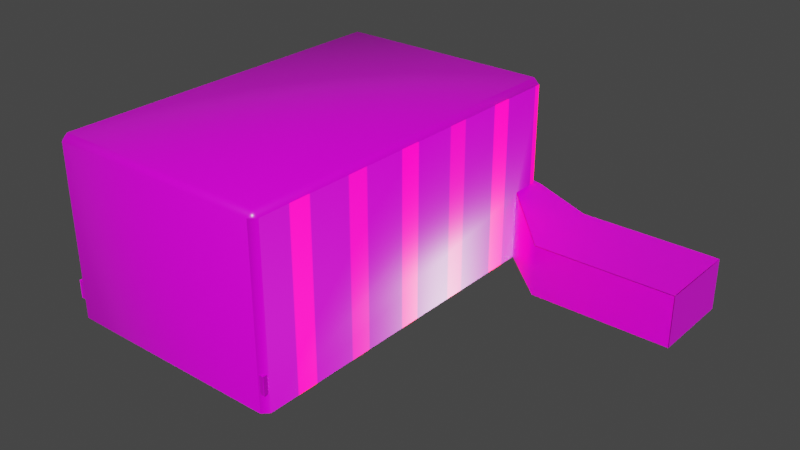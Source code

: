 # Source: Cinema.blend  (saved by Blender 3.4.6; exported with 4.5.12 LTS)
import bpy
from mathutils import Matrix  # noqa: F401  (used for matrix-valued properties, if any)

bpy.ops.wm.read_factory_settings(use_empty=True)
scene = bpy.context.scene
scene.name = 'Scene'

# ---- collections
col_collection = bpy.data.collections.new('Collection'); scene.collection.children.link(col_collection)

# ---- images (referenced by path relative to the original .blend; pixels are not part of the script)
import os
ASSET_DIR = os.environ.get("B2B_ASSET_DIR", "")  # directory of the original .blend (textures are referenced by path, not embedded)
HERE = os.path.dirname(os.path.abspath(__file__))  # packed textures are extracted next to this script under _unpacked/

def load_image(name, relpath, width, height, colorspace="sRGB"):
    """Load a texture the original file referenced (path relative to the .blend, or extracted next to this script)."""
    p = next((c for c in (os.path.join(HERE, relpath), os.path.join(ASSET_DIR, relpath)) if relpath and os.path.exists(c)), "")
    if p:
        img = bpy.data.images.load(p, check_existing=True)
        img.name = name
    else:  # same state as the original file: an image datablock whose file is absent (Cycles renders it pink)
        img = bpy.data.images.new(name, width, height)
        img.source = "FILE"
        img.filepath = "//" + (relpath or name)
    img.colorspace_settings.name = colorspace
    return img
img_plaster001_4k_roughness_png = load_image('Plaster001_4K_Roughness.png', 'textures/Plaster001_4K_Roughness.png', 1024, 1024, 'Non-Color')
img_plaster001_4k_displacement_png = load_image('Plaster001_4K_Displacement.png', 'textures/Plaster001_4K_Displacement.png', 1024, 1024, 'Non-Color')
img_plaster001_4k_color_png = load_image('Plaster001_4K_Color.png', 'textures/Plaster001_4K_Color.png', 1024, 1024, 'sRGB')
img_plaster001_4k_color_normals_png = load_image('Plaster001_4K_Color_normals.png', 'textures/Plaster001_4K_Color_normals.png', 1024, 1024, 'Non-Color')
img_metal046a_4k_color_png = load_image('Metal046A_4K_Color.png', 'textures/Metal046A_4K_Color.png', 1024, 1024, 'sRGB')
img_metal046a_4k_metalness_png = load_image('Metal046A_4K_Metalness.png', 'textures/Metal046A_4K_Metalness.png', 1024, 1024, 'Non-Color')
img_metal046a_4k_displacement_png = load_image('Metal046A_4K_Displacement.png', 'textures/Metal046A_4K_Displacement.png', 1024, 1024, 'Non-Color')
img_metal046a_4k_roughness_png = load_image('Metal046A_4K_Roughness.png', 'textures/Metal046A_4K_Roughness.png', 1024, 1024, 'Non-Color')
img_leather011_4k_color_png = load_image('Leather011_4K_Color.png', 'textures/Leather011_4K_Color.png', 1024, 1024, 'sRGB')
img_leather011_4k_roughness_png = load_image('Leather011_4K_Roughness.png', 'textures/Leather011_4K_Roughness.png', 1024, 1024, 'Non-Color')
img_leather011_4k_displacement_png = load_image('Leather011_4K_Displacement.png', 'textures/Leather011_4K_Displacement.png', 1024, 1024, 'Non-Color')
img_plastic006_4k_color_png = load_image('Plastic006_4K_Color.png', 'textures/Plastic006_4K_Color.png', 1024, 1024, 'sRGB')
img_plastic006_4k_roughness_png = load_image('Plastic006_4K_Roughness.png', 'textures/Plastic006_4K_Roughness.png', 1024, 1024, 'Non-Color')
img_plastic006_4k_displacement_png = load_image('Plastic006_4K_Displacement.png', 'textures/Plastic006_4K_Displacement.png', 1024, 1024, 'Non-Color')

# ---- materials (node trees are filled in below, after node groups)
mat_ambientcg_plaster001_4k_png = bpy.data.materials.new('ambientCG/Plaster001/4K-PNG')
mat_ambientcg_plaster001_4k_png.displacement_method = 'BOTH'
mat_ambientcg_plaster001_4k_png.use_transparent_shadow = False
mat_ambientcg_plaster001_4k_png.roughness = 1.0
mat_ambientcg_metal046a_4k_png = bpy.data.materials.new('ambientCG/Metal046A/4K-PNG')
mat_ambientcg_metal046a_4k_png.displacement_method = 'BOTH'
mat_ambientcg_metal046a_4k_png.use_transparent_shadow = False
mat_ambientcg_metal046a_4k_png.roughness = 1.0
mat_ambientcg_plaster001_4k_png_001 = bpy.data.materials.new('ambientCG/Plaster001/4K-PNG.001')
mat_ambientcg_plaster001_4k_png_001.displacement_method = 'BOTH'
mat_ambientcg_plaster001_4k_png_001.use_transparent_shadow = False
mat_ambientcg_plaster001_4k_png_001.roughness = 1.0
mat_ambientcg_leather011_4k_png = bpy.data.materials.new('ambientCG/Leather011/4K-PNG')
mat_ambientcg_leather011_4k_png.displacement_method = 'BOTH'
mat_ambientcg_leather011_4k_png.use_transparent_shadow = False
mat_ambientcg_leather011_4k_png.roughness = 1.0
mat_ambientcg_plastic006_4k_png = bpy.data.materials.new('ambientCG/Plastic006/4K-PNG')
mat_ambientcg_plastic006_4k_png.displacement_method = 'BOTH'
mat_ambientcg_plastic006_4k_png.use_transparent_shadow = False
mat_ambientcg_plastic006_4k_png.roughness = 1.0

# ---- node groups
ng_auto_smooth = bpy.data.node_groups.new('Auto Smooth', 'GeometryNodeTree')
_s = ng_auto_smooth.interface.new_socket(name='Geometry', in_out='OUTPUT', socket_type='NodeSocketGeometry')
_s = ng_auto_smooth.interface.new_socket(name='Geometry', in_out='INPUT', socket_type='NodeSocketGeometry')
_s = ng_auto_smooth.interface.new_socket(name='Angle', in_out='INPUT', socket_type='NodeSocketFloat')
_s.subtype = 'ANGLE'
_s.min_value = 0.0
_s.max_value = 3.142
ng_auto_smooth.is_modifier = True
_N = ng_auto_smooth.nodes; _L = ng_auto_smooth.links
n0 = _N.new('NodeGroupOutput'); n0.name = 'Group Output'; n0.location = (480, -100)
n1 = _N.new('NodeGroupInput'); n1.name = 'Group Input'; n1.location = (-420, -300)
n2 = _N.new('NodeGroupInput'); n2.name = 'Group Input.001'; n2.location = (-60, -100)
n3 = _N.new('GeometryNodeSetShadeSmooth'); n3.name = 'Set Shade Smooth'; n3.location = (120, -100)
n3.domain = 'EDGE'
n4 = _N.new('GeometryNodeSetShadeSmooth'); n4.name = 'Set Shade Smooth.001'; n4.location = (300, -100)
n5 = _N.new('GeometryNodeInputMeshEdgeAngle'); n5.name = 'Edge Angle'; n5.location = (-420, -220)
n6 = _N.new('GeometryNodeInputEdgeSmooth'); n6.name = 'Is Edge Smooth'; n6.location = (-60, -160)
n7 = _N.new('GeometryNodeInputShadeSmooth'); n7.name = 'Is Face Smooth'; n7.location = (-240, -340)
n8 = _N.new('FunctionNodeBooleanMath'); n8.name = 'Boolean Math'; n8.location = (-60, -220)
n9 = _N.new('FunctionNodeCompare'); n9.name = 'Compare'; n9.location = (-240, -180)
n9.operation = 'LESS_EQUAL'
_L.new(n5.outputs[0], n9.inputs[0])
_L.new(n4.outputs[0], n0.inputs[0])
_L.new(n1.outputs[1], n9.inputs[1])
_L.new(n9.outputs[0], n8.inputs[0])
_L.new(n7.outputs[0], n8.inputs[1])
_L.new(n2.outputs[0], n3.inputs[0])
_L.new(n6.outputs[0], n3.inputs[1])
_L.new(n3.outputs[0], n4.inputs[0])
_L.new(n8.outputs[0], n3.inputs[2])
n0.is_active_output = True

# ---- material node trees
mat_ambientcg_plaster001_4k_png.use_nodes = True; mat_ambientcg_plaster001_4k_png.node_tree.nodes.clear()
_N = mat_ambientcg_plaster001_4k_png.node_tree.nodes; _L = mat_ambientcg_plaster001_4k_png.node_tree.links
n0 = _N.new('NodeFrame'); n0.name = 'Frame'; n0.location = (-1190, 30)
n0.label = 'Texture Coordinates'
n0.width = 440
n1 = _N.new('ShaderNodeTexCoord'); n1.name = 'Texture Coordinate'; n1.location = (30, -30)
n2 = _N.new('ShaderNodeMapping'); n2.name = 'Mapping'; n2.location = (270, -30)
n3 = _N.new('ShaderNodeTexImage'); n3.name = 'Image Texture.001'; n3.location = (-680, -271)
n3.image = img_plaster001_4k_roughness_png
n4 = _N.new('ShaderNodeTexImage'); n4.name = 'Image Texture.002'; n4.location = (-680, -542)
n4.image = img_plaster001_4k_displacement_png
n5 = _N.new('ShaderNodeTexImage'); n5.name = 'Image Texture'; n5.location = (-656, 55)
n5.image = img_plaster001_4k_color_png
n6 = _N.new('ShaderNodeTexImage'); n6.name = 'Image Texture.003'; n6.location = (70, -356)
n6.image = img_plaster001_4k_color_normals_png
n7 = _N.new('ShaderNodeNormalMap'); n7.name = 'Normal Map'; n7.location = (92, -115)
n8 = _N.new('ShaderNodeOutputMaterial'); n8.name = 'Material Output'; n8.location = (236, 29)
n9 = _N.new('ShaderNodeTexCoord'); n9.name = 'Texture Coordinate.001'; n9.location = (-631, 542)
n10 = _N.new('ShaderNodeTexBrick'); n10.name = 'Brick Texture'; n10.location = (-382, 541)
n10.offset_frequency = 1
n10.squash_frequency = 1
n10.squash = 30.0
n10.inputs[1].default_value = (1.0, 0.004636, 0.0, 1.0)
n10.inputs[4].default_value = 0.7
n10.inputs[5].default_value = 0.09
n11 = _N.new('ShaderNodeDisplacement'); n11.name = 'Displacement'; n11.location = (-47, -612)
n11.inputs[2].default_value = 0.2
n12 = _N.new('ShaderNodeSeparateColor'); n12.name = 'Separate Color'; n12.location = (-113, 521)
n13 = _N.new('ShaderNodeValToRGB'); n13.name = 'ColorRamp'; n13.location = (181, 563)
while len(n13.color_ramp.elements) > 1: n13.color_ramp.elements.remove(n13.color_ramp.elements[-1])
n13.color_ramp.elements[0].position = 0.0; n13.color_ramp.elements[0].color = (0.0, 0.0, 0.0, 1.0)
_e = n13.color_ramp.elements.new(1.0); _e.color = (1.0, 0.0, 0.0, 1.0)
n14 = _N.new('ShaderNodeBsdfPrincipled'); n14.name = 'Principled BSDF'; n14.location = (-337, 1)
n14.distribution = 'GGX'
n14.subsurface_method = 'RANDOM_WALK_SKIN'
n14.inputs[3].default_value = 1.45
n14.inputs[28].default_value = 10.0
n1.parent = n0
n2.parent = n0
_L.new(n1.outputs[2], n2.inputs[0])
_L.new(n2.outputs[0], n5.inputs[0])
_L.new(n2.outputs[0], n3.inputs[0])
_L.new(n2.outputs[0], n4.inputs[0])
_L.new(n5.outputs[0], n14.inputs[0])
_L.new(n3.outputs[0], n14.inputs[2])
_L.new(n4.outputs[0], n11.inputs[0])
_L.new(n11.outputs[0], n8.inputs[2])
_L.new(n6.outputs[0], n7.inputs[1])
_L.new(n7.outputs[0], n14.inputs[5])
_L.new(n9.outputs[2], n10.inputs[0])
_L.new(n10.outputs[0], n12.inputs[0])
_L.new(n12.outputs[0], n13.inputs[0])
_L.new(n13.outputs[0], n14.inputs[27])
_L.new(n14.outputs[0], n8.inputs[0])
n8.is_active_output = True
mat_ambientcg_metal046a_4k_png.use_nodes = True; mat_ambientcg_metal046a_4k_png.node_tree.nodes.clear()
_N = mat_ambientcg_metal046a_4k_png.node_tree.nodes; _L = mat_ambientcg_metal046a_4k_png.node_tree.links
n0 = _N.new('NodeFrame'); n0.name = 'Frame'; n0.location = (-990, 12)
n0.label = 'Texture Coordinates'
n0.width = 440
n1 = _N.new('ShaderNodeOutputMaterial'); n1.name = 'Material Output'; n1.location = (202, -20)
n2 = _N.new('ShaderNodeTexCoord'); n2.name = 'Texture Coordinate'; n2.location = (30, -30)
n3 = _N.new('ShaderNodeMapping'); n3.name = 'Mapping'; n3.location = (270, -30)
n4 = _N.new('ShaderNodeTexImage'); n4.name = 'Image Texture'; n4.location = (-478, -20)
n4.image = img_metal046a_4k_color_png
n5 = _N.new('ShaderNodeTexImage'); n5.name = 'Image Texture.002'; n5.location = (-478, -291)
n5.image = img_metal046a_4k_metalness_png
n6 = _N.new('ShaderNodeTexImage'); n6.name = 'Image Texture.003'; n6.location = (-478, -833)
n6.image = img_metal046a_4k_displacement_png
n7 = _N.new('ShaderNodeDisplacement'); n7.name = 'Displacement'; n7.location = (114, -599)
n7.inputs[2].default_value = 0.2
n8 = _N.new('ShaderNodeBsdfPrincipled'); n8.name = 'Principled BSDF'; n8.location = (-138, -20)
n8.distribution = 'GGX'
n8.subsurface_method = 'RANDOM_WALK_SKIN'
n8.inputs[3].default_value = 1.45
n8.inputs[27].default_value = (0.0, 0.0, 0.0, 1.0)
n8.inputs[28].default_value = 1.0
n9 = _N.new('ShaderNodeTexImage'); n9.name = 'Image Texture.001'; n9.location = (-478, -562)
n9.image = img_metal046a_4k_roughness_png
n2.parent = n0
n3.parent = n0
_L.new(n8.outputs[0], n1.inputs[0])
_L.new(n2.outputs[2], n3.inputs[0])
_L.new(n3.outputs[0], n4.inputs[0])
_L.new(n3.outputs[0], n9.inputs[0])
_L.new(n3.outputs[0], n5.inputs[0])
_L.new(n3.outputs[0], n6.inputs[0])
_L.new(n4.outputs[0], n8.inputs[0])
_L.new(n5.outputs[0], n8.inputs[1])
_L.new(n6.outputs[0], n7.inputs[0])
_L.new(n7.outputs[0], n1.inputs[2])
_L.new(n9.outputs[0], n8.inputs[2])
n1.is_active_output = True
mat_ambientcg_plaster001_4k_png_001.use_nodes = True; mat_ambientcg_plaster001_4k_png_001.node_tree.nodes.clear()
_N = mat_ambientcg_plaster001_4k_png_001.node_tree.nodes; _L = mat_ambientcg_plaster001_4k_png_001.node_tree.links
n0 = _N.new('ShaderNodeBsdfPrincipled'); n0.name = 'Principled BSDF'; n0.location = (-340, 0)
n0.distribution = 'GGX'
n0.subsurface_method = 'RANDOM_WALK_SKIN'
n0.inputs[3].default_value = 1.45
n0.inputs[27].default_value = (0.0, 0.0, 0.0, 1.0)
n0.inputs[28].default_value = 1.0
n1 = _N.new('ShaderNodeOutputMaterial'); n1.name = 'Material Output'; n1.location = (0, 0)
n2 = _N.new('ShaderNodeTexCoord'); n2.name = 'Texture Coordinate'; n2.location = (30, -30)
n3 = _N.new('ShaderNodeMapping'); n3.name = 'Mapping'; n3.location = (270, -30)
n4 = _N.new('NodeFrame'); n4.name = 'Frame'; n4.location = (-1190, 30)
n4.label = 'Texture Coordinates'
n4.width = 440
n5 = _N.new('ShaderNodeTexImage'); n5.name = 'Image Texture'; n5.location = (-680, 0)
n5.image = img_plaster001_4k_color_png
n6 = _N.new('ShaderNodeTexImage'); n6.name = 'Image Texture.001'; n6.location = (-680, -271)
n6.image = img_plaster001_4k_roughness_png
n7 = _N.new('ShaderNodeTexImage'); n7.name = 'Image Texture.002'; n7.location = (-680, -542)
n7.image = img_plaster001_4k_displacement_png
n8 = _N.new('ShaderNodeDisplacement'); n8.name = 'Displacement'; n8.location = (-340, -591)
n8.inputs[2].default_value = 0.2
n2.parent = n4
n3.parent = n4
_L.new(n0.outputs[0], n1.inputs[0])
_L.new(n2.outputs[2], n3.inputs[0])
_L.new(n3.outputs[0], n5.inputs[0])
_L.new(n3.outputs[0], n6.inputs[0])
_L.new(n3.outputs[0], n7.inputs[0])
_L.new(n5.outputs[0], n0.inputs[0])
_L.new(n6.outputs[0], n0.inputs[2])
_L.new(n7.outputs[0], n8.inputs[0])
_L.new(n8.outputs[0], n1.inputs[2])
n1.is_active_output = True
mat_ambientcg_leather011_4k_png.use_nodes = True; mat_ambientcg_leather011_4k_png.node_tree.nodes.clear()
_N = mat_ambientcg_leather011_4k_png.node_tree.nodes; _L = mat_ambientcg_leather011_4k_png.node_tree.links
n0 = _N.new('ShaderNodeBsdfPrincipled'); n0.name = 'Principled BSDF'; n0.location = (-340, 0)
n0.distribution = 'GGX'
n0.subsurface_method = 'RANDOM_WALK_SKIN'
n0.inputs[3].default_value = 1.45
n0.inputs[27].default_value = (0.0, 0.0, 0.0, 1.0)
n0.inputs[28].default_value = 1.0
n1 = _N.new('ShaderNodeOutputMaterial'); n1.name = 'Material Output'; n1.location = (0, 0)
n2 = _N.new('ShaderNodeTexCoord'); n2.name = 'Texture Coordinate'; n2.location = (30, -30)
n3 = _N.new('ShaderNodeMapping'); n3.name = 'Mapping'; n3.location = (270, -30)
n4 = _N.new('NodeFrame'); n4.name = 'Frame'; n4.location = (-1190, 30)
n4.label = 'Texture Coordinates'
n4.width = 440
n5 = _N.new('ShaderNodeTexImage'); n5.name = 'Image Texture'; n5.location = (-680, 0)
n5.image = img_leather011_4k_color_png
n6 = _N.new('ShaderNodeTexImage'); n6.name = 'Image Texture.001'; n6.location = (-680, -271)
n6.image = img_leather011_4k_roughness_png
n7 = _N.new('ShaderNodeTexImage'); n7.name = 'Image Texture.002'; n7.location = (-680, -542)
n7.image = img_leather011_4k_displacement_png
n8 = _N.new('ShaderNodeDisplacement'); n8.name = 'Displacement'; n8.location = (-340, -591)
n8.inputs[2].default_value = 0.2
n2.parent = n4
n3.parent = n4
_L.new(n0.outputs[0], n1.inputs[0])
_L.new(n2.outputs[2], n3.inputs[0])
_L.new(n3.outputs[0], n5.inputs[0])
_L.new(n3.outputs[0], n6.inputs[0])
_L.new(n3.outputs[0], n7.inputs[0])
_L.new(n5.outputs[0], n0.inputs[0])
_L.new(n6.outputs[0], n0.inputs[2])
_L.new(n7.outputs[0], n8.inputs[0])
_L.new(n8.outputs[0], n1.inputs[2])
n1.is_active_output = True
mat_ambientcg_plastic006_4k_png.use_nodes = True; mat_ambientcg_plastic006_4k_png.node_tree.nodes.clear()
_N = mat_ambientcg_plastic006_4k_png.node_tree.nodes; _L = mat_ambientcg_plastic006_4k_png.node_tree.links
n0 = _N.new('ShaderNodeBsdfPrincipled'); n0.name = 'Principled BSDF'; n0.location = (-340, 0)
n0.distribution = 'GGX'
n0.subsurface_method = 'RANDOM_WALK_SKIN'
n0.inputs[3].default_value = 1.45
n0.inputs[27].default_value = (0.0, 0.0, 0.0, 1.0)
n0.inputs[28].default_value = 1.0
n1 = _N.new('ShaderNodeOutputMaterial'); n1.name = 'Material Output'; n1.location = (0, 0)
n2 = _N.new('ShaderNodeTexCoord'); n2.name = 'Texture Coordinate'; n2.location = (30, -30)
n3 = _N.new('ShaderNodeMapping'); n3.name = 'Mapping'; n3.location = (270, -30)
n4 = _N.new('NodeFrame'); n4.name = 'Frame'; n4.location = (-1190, 30)
n4.label = 'Texture Coordinates'
n4.width = 440
n5 = _N.new('ShaderNodeTexImage'); n5.name = 'Image Texture'; n5.location = (-680, 0)
n5.image = img_plastic006_4k_color_png
n6 = _N.new('ShaderNodeTexImage'); n6.name = 'Image Texture.001'; n6.location = (-680, -271)
n6.image = img_plastic006_4k_roughness_png
n7 = _N.new('ShaderNodeTexImage'); n7.name = 'Image Texture.002'; n7.location = (-680, -542)
n7.image = img_plastic006_4k_displacement_png
n8 = _N.new('ShaderNodeDisplacement'); n8.name = 'Displacement'; n8.location = (-340, -591)
n8.inputs[2].default_value = 0.2
n2.parent = n4
n3.parent = n4
_L.new(n0.outputs[0], n1.inputs[0])
_L.new(n2.outputs[2], n3.inputs[0])
_L.new(n3.outputs[0], n5.inputs[0])
_L.new(n3.outputs[0], n6.inputs[0])
_L.new(n3.outputs[0], n7.inputs[0])
_L.new(n5.outputs[0], n0.inputs[0])
_L.new(n6.outputs[0], n0.inputs[2])
_L.new(n7.outputs[0], n8.inputs[0])
_L.new(n8.outputs[0], n1.inputs[2])
n1.is_active_output = True

# ---- world
world_world = bpy.data.worlds.new('World'); scene.world = world_world
world_world.use_nodes = True; world_world.node_tree.nodes.clear()
_N = world_world.node_tree.nodes; _L = world_world.node_tree.links
n0 = _N.new('ShaderNodeOutputWorld'); n0.name = 'World Output'; n0.location = (300, 300)
n1 = _N.new('ShaderNodeBackground'); n1.name = 'Background'; n1.location = (10, 300)
n1.inputs[0].default_value = (0.05088, 0.05088, 0.05088, 1.0)
_L.new(n1.outputs[0], n0.inputs[0])
n0.is_active_output = True
world_world.color = (0.05088, 0.05088, 0.05088)
world_world.use_sun_shadow = False
world_world.sun_shadow_jitter_overblur = 0.0

# ---- meshes
me_cube = bpy.data.meshes.new('Cube')
me_cube.from_pydata([(10.0, 20.0, 0.0), (10.0, 16.36, 0.0), (10.0, 16.36, 7.5), (16.0, 20.0, 5.5), (16.0, 20.0, 0.0), (16.0, 11.0, 0.0), (16.0, 11.0, 5.5), (31.0, 20.0, 5.5), (31.0, 20.0, 0.0), (31.0, 16.0, 0.0), (31.0, 16.0, 5.5), (31.0, 11.0, 0.0), (31.0, 11.0, 5.5), (10.0, 20.0, 0.0), (10.0, -20.0, 2.0), (-15.0, 20.0, 0.0), (-15.0, -20.0, 2.0), (-15.0, 16.36, 0.1818), (-15.0, 12.73, 0.3636), (-15.0, 9.091, 0.5455), (-15.0, 5.455, 0.7273), (-15.0, 1.818, 0.9091), (-15.0, -1.818, 1.091), (-15.0, -5.455, 1.273), (-15.0, -9.091, 1.455), (-15.0, -12.73, 1.636), (-15.0, -16.36, 1.818), (10.0, -16.36, 1.818), (10.0, -12.73, 1.636), (10.0, -9.091, 1.455), (10.0, -5.455, 1.273), (10.0, -1.818, 1.091), (10.0, 1.818, 0.9091), (10.0, 5.455, 0.7273), (10.0, 9.091, 0.5455), (10.0, 12.73, 0.3636), (10.0, 16.36, 0.1818), (-15.0, -16.36, 2.018), (-15.0, -20.0, 2.2), (10.0, -20.0, 2.2), (-15.0, 16.36, 0.3818), (-15.0, 12.73, 0.5636), (-15.0, 9.091, 0.7455), (-15.0, 5.455, 0.9273), (-15.0, 1.818, 1.109), (-15.0, -1.818, 1.291), (-15.0, -5.455, 1.473), (-15.0, -9.091, 1.655), (-15.0, -12.73, 1.836), (10.0, -16.36, 2.018), (10.0, -12.73, 1.836), (10.0, -9.091, 1.655), (10.0, -5.455, 1.473), (10.0, -1.818, 1.291), (10.0, 1.818, 1.109), (10.0, 5.455, 0.9273), (10.0, 9.091, 0.7455), (10.0, 12.73, 0.5636), (10.0, 16.36, 0.3818), (-15.0, -16.35, 2.218), (-15.0, -20.0, 2.4), (10.0, -20.0, 2.4), (-15.0, 12.74, 0.7634), (-15.0, 9.101, 0.9452), (-15.0, 5.465, 1.127), (-15.0, 1.828, 1.309), (-15.0, -1.808, 1.491), (-15.0, -5.445, 1.672), (-15.0, -9.081, 1.854), (-15.0, -12.72, 2.036), (10.0, -16.35, 2.218), (10.0, -12.72, 2.036), (10.0, -9.081, 1.854), (10.0, -5.445, 1.672), (10.0, -1.808, 1.491), (10.0, 1.828, 1.309), (10.0, 5.465, 1.127), (10.0, 9.101, 0.9452), (10.0, 12.74, 0.7634), (-15.0, -16.35, 2.418), (-15.0, -20.0, 2.6), (10.0, -20.0, 2.6), (-15.0, 9.101, 1.145), (-15.0, 5.465, 1.327), (-15.0, 1.828, 1.509), (-15.0, -1.808, 1.691), (-15.0, -5.445, 1.872), (-15.0, -9.081, 2.054), (-15.0, -12.72, 2.236), (10.0, -16.35, 2.418), (10.0, -12.72, 2.236), (10.0, -9.081, 2.054), (10.0, -5.445, 1.872), (10.0, -1.808, 1.691), (10.0, 1.828, 1.509), (10.0, 5.465, 1.327), (10.0, 9.101, 1.145), (-15.0, -16.35, 2.618), (-15.0, -20.0, 2.8), (10.0, -20.0, 2.8), (-15.0, 5.465, 1.527), (-15.0, 1.828, 1.709), (-15.0, -1.808, 1.891), (-15.0, -5.445, 2.072), (-15.0, -9.081, 2.254), (-15.0, -12.72, 2.436), (10.0, -16.35, 2.618), (10.0, -12.72, 2.436), (10.0, -9.081, 2.254), (10.0, -5.445, 2.072), (10.0, -1.808, 1.891), (10.0, 1.828, 1.709), (10.0, 5.465, 1.527), (-15.0, -16.34, 2.818), (-15.0, -20.0, 3.0), (10.0, -20.0, 3.0), (-15.0, 1.838, 1.909), (-15.0, -1.798, 2.09), (-15.0, -5.435, 2.272), (-15.0, -9.071, 2.454), (-15.0, -12.71, 2.636), (10.0, -16.34, 2.818), (10.0, -12.71, 2.636), (10.0, -9.071, 2.454), (10.0, -5.435, 2.272), (10.0, -1.798, 2.09), (10.0, 1.838, 1.909), (-15.0, -16.33, 3.017), (-15.0, -20.0, 3.199), (10.0, -20.0, 3.199), (-15.0, -1.788, 2.29), (-15.0, -5.425, 2.472), (-15.0, -9.061, 2.654), (-15.0, -12.7, 2.836), (10.0, -16.33, 3.017), (10.0, -12.7, 2.836), (10.0, -9.061, 2.654), (10.0, -5.425, 2.472), (10.0, -1.788, 2.29), (-15.0, -16.32, 3.217), (-15.0, -20.0, 3.399), (10.0, -20.0, 3.399), (-15.0, -5.415, 2.672), (-15.0, -9.051, 2.854), (-15.0, -12.69, 3.035), (10.0, -16.32, 3.217), (10.0, -12.69, 3.035), (10.0, -9.051, 2.854), (10.0, -5.415, 2.672), (-15.0, -16.31, 3.417), (-15.0, -20.0, 3.599), (10.0, -20.0, 3.599), (-15.0, -9.041, 3.053), (-15.0, -12.68, 3.235), (10.0, -16.31, 3.417), (10.0, -12.68, 3.235), (10.0, -9.041, 3.053), (-15.0, -16.3, 3.617), (-15.0, -20.0, 3.799), (10.0, -20.0, 3.799), (-15.0, -12.67, 3.435), (10.0, -16.3, 3.617), (10.0, -12.67, 3.435), (-15.0, -16.29, 3.816), (-15.0, -20.0, 3.998), (10.0, -20.0, 3.998), (10.0, -16.29, 3.816), (10.0, 16.36, 0.0), (10.2, 16.2, 0.0), (10.2, 20.0, 0.0), (9.376, 20.0, 18.38), (9.376, 19.38, 19.0), (10.0, 19.38, 18.38), (9.376, -20.0, 18.38), (10.0, -19.38, 18.38), (9.376, -19.38, 19.0), (-14.38, 20.0, 18.38), (-15.0, 19.38, 18.38), (-14.38, 19.38, 19.0), (-14.38, -20.0, 18.38), (-14.38, -19.38, 19.0), (-15.0, -19.38, 18.38), (-14.38, -20.0, 0.0), (-15.0, -19.38, 0.0), (10.0, -19.38, 0.0), (9.376, -20.0, 0.0), (-15.0, 19.38, 0.0), (-14.38, 20.0, 0.0), (9.376, 20.0, 7.5), (10.0, 19.38, 7.5), (10.59, 20.0, 7.303)], [], [(182, 185, 184, 1, 0, 187, 186, 183), (179, 173, 185, 182), (4, 5, 11, 9, 8), (188, 170, 176, 187, 0), (2, 189, 190, 3, 6), (1, 2, 6, 5), (0, 1, 5, 4), (6, 3, 7, 10, 12), (8, 9, 11, 12, 10, 7), (3, 4, 8, 7), (5, 6, 12, 11), (174, 172, 189, 2, 1, 184), (188, 0, 4, 3, 190), (183, 186, 177, 181), (27, 28, 50, 49), (15, 17, 36, 13), (26, 16, 38, 37), (34, 35, 57, 56), (19, 20, 43, 42), (14, 27, 49, 39), (33, 34, 56, 55), (18, 19, 42, 41), (25, 26, 37, 48), (32, 33, 55, 54), (17, 18, 41, 40), (43, 44, 65, 64), (40, 41, 57, 58), (49, 50, 71, 70), (56, 57, 78, 77), (42, 43, 64, 63), (39, 49, 70, 61), (55, 56, 77, 76), (41, 42, 63, 62), (48, 37, 59, 69), (54, 55, 76, 75), (20, 21, 44, 43), (35, 36, 58, 57), (28, 29, 51, 50), (21, 22, 45, 44), (36, 17, 40, 58), (16, 14, 39, 38), (29, 30, 52, 51), (22, 23, 46, 45), (30, 31, 53, 52), (23, 24, 47, 46), (31, 32, 54, 53), (24, 25, 48, 47), (60, 61, 81, 80), (62, 63, 77, 78), (68, 69, 88, 87), (74, 75, 94, 93), (59, 60, 80, 79), (67, 68, 87, 86), (73, 74, 93, 92), (66, 67, 86, 85), (72, 73, 92, 91), (50, 51, 72, 71), (44, 45, 66, 65), (51, 52, 73, 72), (45, 46, 67, 66), (57, 41, 62, 78), (37, 38, 60, 59), (52, 53, 74, 73), (46, 47, 68, 67), (38, 39, 61, 60), (53, 54, 75, 74), (47, 48, 69, 68), (85, 86, 103, 102), (82, 83, 95, 96), (91, 92, 109, 108), (84, 85, 102, 101), (90, 91, 108, 107), (95, 83, 100, 112), (83, 84, 101, 100), (89, 90, 107, 106), (75, 76, 95, 94), (69, 59, 79, 88), (76, 77, 96, 95), (61, 70, 89, 81), (63, 64, 83, 82), (70, 71, 90, 89), (64, 65, 84, 83), (71, 72, 91, 90), (65, 66, 85, 84), (77, 63, 82, 96), (104, 105, 120, 119), (100, 101, 111, 112), (110, 111, 126, 125), (103, 104, 119, 118), (109, 110, 125, 124), (102, 103, 118, 117), (108, 109, 124, 123), (92, 93, 110, 109), (86, 87, 104, 103), (93, 94, 111, 110), (87, 88, 105, 104), (79, 80, 98, 97), (94, 95, 112, 111), (88, 79, 97, 105), (80, 81, 99, 98), (81, 89, 106, 99), (125, 117, 130, 138), (116, 117, 125, 126), (115, 121, 134, 129), (113, 114, 128, 127), (123, 124, 137, 136), (117, 118, 131, 130), (105, 97, 113, 120), (97, 98, 114, 113), (99, 106, 121, 115), (98, 99, 115, 114), (111, 101, 116, 126), (106, 107, 122, 121), (107, 108, 123, 122), (101, 102, 117, 116), (127, 128, 140, 139), (130, 131, 137, 138), (131, 132, 143, 142), (129, 134, 145, 141), (136, 137, 148, 147), (118, 119, 132, 131), (124, 125, 138, 137), (114, 115, 129, 128), (121, 122, 135, 134), (119, 120, 133, 132), (122, 123, 136, 135), (120, 113, 127, 133), (139, 140, 150, 149), (142, 143, 147, 148), (144, 139, 149, 153), (145, 146, 155, 154), (134, 135, 146, 145), (132, 133, 144, 143), (128, 129, 141, 140), (135, 136, 147, 146), (133, 127, 139, 144), (137, 131, 142, 148), (151, 154, 161, 159), (152, 153, 155, 156), (155, 153, 160, 162), (146, 147, 156, 155), (141, 145, 154, 151), (143, 144, 153, 152), (140, 141, 151, 150), (147, 143, 152, 156), (159, 161, 166, 165), (160, 157, 161, 162), (149, 150, 158, 157), (154, 155, 162, 161), (153, 149, 157, 160), (150, 151, 159, 158), (163, 164, 165, 166), (158, 159, 165, 164), (161, 157, 163, 166), (157, 158, 164, 163), (36, 35, 167), (167, 168, 36), (36, 168, 169, 13), (167, 13, 169, 168), (170, 172, 171), (173, 175, 174), (176, 178, 177), (179, 181, 180), (188, 190, 189), (175, 173, 179, 180), (178, 176, 170, 171), (171, 172, 174, 175), (180, 181, 177, 178), (172, 170, 188, 189), (182, 183, 181, 179), (173, 174, 184, 185), (176, 177, 186, 187), (175, 180, 178, 171)])
me_cube.polygons.foreach_set('use_smooth', [True] * 173)
me_cube.polygons.foreach_set('material_index', [2, 2, 2, 2, 2, 2, 2, 2, 2, 2, 2, 0, 2, 0, 1, 1, 1, 1, 1, 1, 1, 1, 1, 1, 1, 1, 1, 1, 1, 1, 1, 1, 1, 1, 1, 1, 1, 1, 1, 1, 1, 1, 1, 1, 1, 1, 1, 1, 1, 1, 1, 1, 1, 1, 1, 1, 1, 1, 1, 1, 1, 1, 1, 1, 1, 1, 1, 1, 1, 1, 1, 1, 1, 1, 1, 1, 1, 1, 1, 1, 1, 1, 1, 1, 1, 1, 1, 1, 1, 1, 1, 1, 1, 1, 1, 1, 1, 1, 1, 1, 1, 1, 1, 1, 1, 1, 1, 1, 1, 1, 1, 1, 1, 1, 1, 1, 1, 1, 1, 1, 1, 1, 1, 1, 1, 1, 1, 1, 1, 1, 1, 1, 1, 1, 1, 1, 1, 1, 1, 1, 1, 1, 1, 1, 1, 1, 1, 1, 1, 1, 1, 1, 1, 1, 1, 1, 1, 1, 1, 2, 2, 2, 2, 2, 2, 2, 2, 2, 2, 0, 0, 2, 2])
_uv = me_cube.uv_layers.new(name='UVMap')
_uv.uv.foreach_set('vector', [0.00906, 0.0, 0.3537, 0.0, 0.3627, 0.00906, 0.3627, 0.5276, 0.3627, 0.5804, 0.00906, 0.5804, 0.0, 0.5713, 0.0, 0.00906, 1.667, -0.7631, 1.667, -1.982, 3.0, -1.982, 3.0, -0.7631, 0.4651, 0.1744, 0.3605, 0.1744, 0.3605, 0.0, 0.4186, 0.0, 0.4651, 0.0, -0.1543, 1.756, -0.1543, 0.9674, 1.064, 0.9674, 1.064, 2.301, -0.1863, 2.301, -0.5152, -1.5, -0.08847, -1.5, -4.768e-07, -1.413, -4.768e-07, -0.6155, -1.275, -0.6155, 2.125, 1.225, 1.063, 1.225, 1.346, 0.08451, 2.125, 0.08451, 0.4651, 0.2442, 0.4228, 0.2442, 0.3605, 0.1744, 0.4651, 0.1744, -1.275, -0.6155, -4.768e-07, -0.6155, -4.768e-07, 1.482, -0.5668, 1.482, -1.275, 1.482, 1.842, 1.225, 1.842, 1.792, 1.842, 2.5, 1.063, 2.5, 1.063, 1.792, 1.063, 1.225, 0.2834, -0.5614, 1.063, -0.5614, 1.063, 1.564, 0.2834, 1.564, 2.125, 0.08451, 1.346, 0.08451, 1.346, -1.5, 2.125, -1.5, -1.955, 2.908, -1.955, 0.9204, -1.166, 0.9204, -1.166, 1.075, -0.6216, 1.075, -0.6216, 2.908, -4.768e-07, -1.5, 1.063, -1.412, 1.063, -0.5614, 0.2834, -0.5614, 0.02798, -1.328, 3.0, -0.6991, 3.0, 1.289, 1.667, 1.289, 1.667, -0.6991, 2.769, -1.407, 2.769, -1.022, 2.748, -1.023, 2.748, -1.408, -1.3, 0.8616, -1.685, 0.8617, -1.685, -1.781, -1.3, -1.781, -1.78, 0.4187, -1.789, 0.6655, -1.81, 0.6664, -1.801, 0.4196, 2.769, 1.289, 2.769, 1.674, 2.748, 1.673, 2.748, 1.287, -1.719, -1.309, -1.728, -1.062, -1.749, -1.061, -1.741, -1.308, 2.769, -1.792, 2.769, -1.407, 2.748, -1.408, 2.748, -1.793, 2.769, 0.9035, 2.769, 1.289, 2.748, 1.287, 2.748, 0.9024, -1.711, -1.556, -1.719, -1.309, -1.741, -1.308, -1.732, -1.555, -1.771, 0.1719, -1.78, 0.4187, -1.801, 0.4196, -1.793, 0.1728, 2.769, 0.5184, 2.769, 0.9035, 2.748, 0.9024, 2.748, 0.5173, -1.702, -1.803, -1.711, -1.556, -1.732, -1.555, -1.723, -1.802, -1.749, -1.061, -1.758, -0.8145, -1.779, -0.8142, -1.77, -1.061, 1.403, 0.8398, 1.018, 0.8399, 1.018, -1.803, 1.403, -1.803, 2.748, -1.408, 2.748, -1.023, 2.727, -1.023, 2.727, -1.408, 2.748, 1.287, 2.748, 1.673, 2.727, 1.673, 2.727, 1.287, -1.741, -1.308, -1.749, -1.061, -1.77, -1.061, -1.762, -1.308, 2.748, -1.793, 2.748, -1.408, 2.727, -1.408, 2.727, -1.794, 2.748, 0.9024, 2.748, 1.287, 2.727, 1.287, 2.727, 0.9024, -1.732, -1.555, -1.741, -1.308, -1.762, -1.308, -1.753, -1.555, -1.793, 0.1728, -1.801, 0.4196, -1.822, 0.4198, -1.814, 0.173, 2.748, 0.5173, 2.748, 0.9024, 2.727, 0.9024, 2.727, 0.5173, -1.728, -1.062, -1.737, -0.8154, -1.758, -0.8145, -1.749, -1.061, 2.769, 1.674, 2.769, 2.059, 2.748, 2.058, 2.748, 1.673, 2.769, -1.022, 2.769, -0.6368, 2.748, -0.6379, 2.748, -1.023, -1.737, -0.8154, -1.745, -0.5686, -1.767, -0.5676, -1.758, -0.8145, 2.958, -1.803, 2.958, 0.8415, 2.937, 0.8415, 2.937, -1.803, -1.789, 0.6655, -1.702, 2.695, -1.723, 2.696, -1.81, 0.6664, 2.769, -0.6368, 2.769, -0.2518, 2.748, -0.2528, 2.748, -0.6379, -1.745, -0.5686, -1.754, -0.3217, -1.775, -0.3208, -1.767, -0.5676, 2.769, -0.2518, 2.769, 0.1333, 2.748, 0.1323, 2.748, -0.2528, -1.754, -0.3217, -1.763, -0.07493, -1.784, -0.07404, -1.775, -0.3208, 2.769, 0.1333, 2.769, 0.5184, 2.748, 0.5173, 2.748, 0.1323, -1.763, -0.07493, -1.771, 0.1719, -1.793, 0.1728, -1.784, -0.07404, -1.831, 0.6673, -1.744, 2.697, -1.765, 2.698, -1.852, 0.6682, -0.1376, -1.803, 0.2474, -1.803, 0.2474, 0.8398, -0.1376, 0.8399, -1.805, -0.07381, -1.814, 0.173, -1.835, 0.1739, -1.826, -0.0729, 2.727, 0.1323, 2.727, 0.5173, 2.706, 0.5163, 2.706, 0.1312, -1.822, 0.4198, -1.831, 0.6673, -1.852, 0.6682, -1.844, 0.4207, -1.796, -0.3206, -1.805, -0.07381, -1.826, -0.0729, -1.818, -0.3197, 2.727, -0.2528, 2.727, 0.1323, 2.706, 0.1312, 2.706, -0.2539, -1.788, -0.5674, -1.796, -0.3206, -1.818, -0.3197, -1.809, -0.5665, 2.727, -0.6379, 2.727, -0.2528, 2.706, -0.2539, 2.706, -0.6389, 2.748, -1.023, 2.748, -0.6379, 2.727, -0.6379, 2.727, -1.023, -1.758, -0.8145, -1.767, -0.5676, -1.788, -0.5674, -1.779, -0.8142, 2.748, -0.6379, 2.748, -0.2528, 2.727, -0.2528, 2.727, -0.6379, -1.767, -0.5676, -1.775, -0.3208, -1.796, -0.3206, -1.788, -0.5674, 2.915, -1.803, 2.915, 0.8415, 2.894, 0.8415, 2.894, -1.803, -1.801, 0.4196, -1.81, 0.6664, -1.831, 0.6673, -1.822, 0.4198, 2.748, -0.2528, 2.748, 0.1323, 2.727, 0.1323, 2.727, -0.2528, -1.775, -0.3208, -1.784, -0.07404, -1.805, -0.07381, -1.796, -0.3206, -1.81, 0.6664, -1.723, 2.696, -1.744, 2.697, -1.831, 0.6673, 2.748, 0.1323, 2.748, 0.5173, 2.727, 0.5173, 2.727, 0.1323, -1.784, -0.07404, -1.793, 0.1728, -1.814, 0.173, -1.805, -0.07381, -1.809, -0.5665, -1.818, -0.3197, -1.839, -0.3188, -1.83, -0.5656, 1.018, 0.8398, 0.6325, 0.8399, 0.6325, -1.803, 1.018, -1.803, 2.706, -0.6389, 2.706, -0.2539, 2.685, -0.2549, 2.685, -0.64, -1.8, -0.8133, -1.809, -0.5665, -1.83, -0.5656, -1.821, -0.8124, 2.706, -1.024, 2.706, -0.6389, 2.685, -0.64, 2.685, -1.025, 3.0, -1.803, 3.0, 0.8415, 2.979, 0.8415, 2.979, -1.803, -1.791, -1.06, -1.8, -0.8133, -1.821, -0.8124, -1.813, -1.059, 2.706, -1.409, 2.706, -1.024, 2.685, -1.025, 2.685, -1.41, 2.727, 0.5173, 2.727, 0.9024, 2.706, 0.9014, 2.706, 0.5163, -1.814, 0.173, -1.822, 0.4198, -1.844, 0.4207, -1.835, 0.1739, 2.727, 0.9024, 2.727, 1.287, 2.706, 1.286, 2.706, 0.9014, 2.727, -1.794, 2.727, -1.408, 2.706, -1.409, 2.706, -1.795, -1.762, -1.308, -1.77, -1.061, -1.791, -1.06, -1.783, -1.307, 2.727, -1.408, 2.727, -1.023, 2.706, -1.024, 2.706, -1.409, -1.77, -1.061, -1.779, -0.8142, -1.8, -0.8133, -1.791, -1.06, 2.727, -1.023, 2.727, -0.6379, 2.706, -0.6389, 2.706, -1.024, -1.779, -0.8142, -1.788, -0.5674, -1.809, -0.5665, -1.8, -0.8133, 2.979, -1.803, 2.979, 0.8415, 2.958, 0.8415, 2.958, -1.803, -1.847, -0.072, -1.856, 0.1748, -1.877, 0.175, -1.868, -0.07177, 0.2474, -1.803, 0.6325, -1.803, 0.6325, 0.8398, 0.2474, 0.8399, 2.685, 0.1302, 2.685, 0.5152, 2.664, 0.5152, 2.664, 0.1302, -1.839, -0.3188, -1.847, -0.072, -1.868, -0.07177, -1.86, -0.3186, 2.685, -0.2549, 2.685, 0.1302, 2.664, 0.1302, 2.664, -0.2549, -1.83, -0.5656, -1.839, -0.3188, -1.86, -0.3186, -1.851, -0.5654, 2.685, -0.64, 2.685, -0.2549, 2.664, -0.2549, 2.664, -0.64, 2.706, -0.2539, 2.706, 0.1312, 2.685, 0.1302, 2.685, -0.2549, -1.818, -0.3197, -1.826, -0.0729, -1.847, -0.072, -1.839, -0.3188, 2.706, 0.1312, 2.706, 0.5163, 2.685, 0.5152, 2.685, 0.1302, -1.826, -0.0729, -1.835, 0.1739, -1.856, 0.1748, -1.847, -0.072, -1.844, 0.4207, -1.852, 0.6682, -1.873, 0.6691, -1.865, 0.4216, 2.706, 0.5163, 2.706, 0.9014, 2.685, 0.9003, 2.685, 0.5152, -1.835, 0.1739, -1.844, 0.4207, -1.865, 0.4216, -1.856, 0.1748, -1.852, 0.6682, -1.765, 2.698, -1.787, 2.698, -1.873, 0.6691, 2.706, -1.795, 2.706, -1.409, 2.685, -1.41, 2.685, -1.796, 2.937, -1.803, 2.937, 0.8415, 2.915, 0.8415, 2.915, -1.803, 1.403, -1.803, 1.788, -1.803, 1.788, 0.8398, 1.403, 0.8399, 2.664, -1.797, 2.664, -1.41, 2.642, -1.41, 2.643, -1.798, -1.886, 0.4219, -1.894, 0.67, -1.916, 0.6709, -1.907, 0.4221, 2.664, -0.64, 2.664, -0.2549, 2.642, -0.2549, 2.642, -0.64, -1.851, -0.5654, -1.86, -0.3186, -1.881, -0.3183, -1.872, -0.5652, -1.856, 0.1748, -1.865, 0.4216, -1.886, 0.4219, -1.877, 0.175, -1.865, 0.4216, -1.873, 0.6691, -1.894, 0.67, -1.886, 0.4219, 2.685, -1.796, 2.685, -1.41, 2.664, -1.41, 2.664, -1.797, -1.873, 0.6691, -1.787, 2.698, -1.808, 2.699, -1.894, 0.67, 2.81, 0.8415, 2.81, -1.803, 2.831, -1.803, 2.831, 0.8415, 2.685, -1.41, 2.685, -1.025, 2.664, -1.025, 2.664, -1.41, 2.685, -1.025, 2.685, -0.64, 2.664, -0.64, 2.664, -1.025, -1.821, -0.8124, -1.83, -0.5656, -1.851, -0.5654, -1.842, -0.8122, -1.907, 0.4221, -1.916, 0.6709, -1.937, 0.6718, -1.928, 0.4223, 1.788, -1.803, 2.173, -1.803, 2.173, 0.8398, 1.788, 0.8399, -1.881, -0.3183, -1.89, -0.07154, -1.911, -0.07131, -1.902, -0.3181, 2.643, -1.798, 2.642, -1.41, 2.621, -1.41, 2.622, -1.799, 2.642, -0.64, 2.642, -0.2549, 2.621, -0.2549, 2.621, -0.64, -1.86, -0.3186, -1.868, -0.07177, -1.89, -0.07154, -1.881, -0.3183, 2.664, -0.2549, 2.664, 0.1302, 2.642, 0.1302, 2.642, -0.2549, -1.894, 0.67, -1.808, 2.699, -1.829, 2.7, -1.916, 0.6709, 2.664, -1.41, 2.664, -1.025, 2.642, -1.025, 2.642, -1.41, -1.868, -0.07177, -1.877, 0.175, -1.898, 0.1753, -1.89, -0.07154, 2.664, -1.025, 2.664, -0.64, 2.642, -0.64, 2.642, -1.025, -1.877, 0.175, -1.886, 0.4219, -1.907, 0.4221, -1.898, 0.1753, -1.928, 0.4223, -1.937, 0.6718, -1.958, 0.6727, -1.949, 0.4225, 2.558, 0.8398, 2.173, 0.8399, 2.173, -1.803, 2.558, -1.803, -1.919, 0.1755, -1.928, 0.4223, -1.949, 0.4225, -1.941, 0.1757, 2.621, -1.41, 2.621, -1.025, 2.6, -1.025, 2.6, -1.41, 2.642, -1.41, 2.642, -1.025, 2.621, -1.025, 2.621, -1.41, -1.89, -0.07154, -1.898, 0.1753, -1.919, 0.1755, -1.911, -0.07131, -1.916, 0.6709, -1.829, 2.7, -1.85, 2.701, -1.937, 0.6718, 2.642, -1.025, 2.642, -0.64, 2.621, -0.64, 2.621, -1.025, -1.898, 0.1753, -1.907, 0.4221, -1.928, 0.4223, -1.919, 0.1755, 2.873, -1.803, 2.873, 0.8415, 2.852, 0.8415, 2.852, -1.803, 2.6, -1.8, 2.6, -1.41, 2.579, -1.41, 2.579, -1.802, -0.1376, 0.8398, -0.5227, 0.8399, -0.5227, -1.803, -0.1376, -1.803, 2.789, 0.8415, 2.789, -1.803, 2.81, -1.803, 2.81, 0.8415, 2.621, -1.025, 2.621, -0.64, 2.6, -0.64, 2.6, -1.025, 2.622, -1.799, 2.621, -1.41, 2.6, -1.41, 2.6, -1.8, -1.911, -0.07131, -1.919, 0.1755, -1.941, 0.1757, -1.932, -0.07109, -1.937, 0.6718, -1.85, 2.701, -1.871, 2.702, -1.958, 0.6727, 2.894, -1.803, 2.894, 0.8415, 2.873, 0.8415, 2.873, -1.803, 2.579, -1.802, 2.579, -1.41, 2.558, -1.41, 2.558, -1.803, -0.9078, -1.803, -0.5227, -1.803, -0.5227, 0.8398, -0.9078, 0.8399, -1.949, 0.4225, -1.958, 0.6727, -1.979, 0.6736, -1.97, 0.4228, 2.6, -1.41, 2.6, -1.025, 2.579, -1.025, 2.579, -1.41, -1.941, 0.1757, -1.949, 0.4225, -1.97, 0.4228, -1.962, 0.1759, -1.958, 0.6727, -1.871, 2.702, -1.892, 2.703, -1.979, 0.6736, -1.3, -1.803, -0.9078, -1.803, -0.9078, 0.8398, -1.3, 0.8398, -1.979, 0.6736, -1.892, 2.703, -1.913, 2.704, -2.0, 0.6745, 2.852, -1.803, 2.852, 0.8415, 2.831, 0.8415, 2.831, -1.803, -1.97, 0.4228, -1.979, 0.6736, -2.0, 0.6745, -1.992, 0.423, 2.769, 2.059, 2.769, 1.674, 2.789, 2.06, -1.279, 0.8624, -1.263, 0.8398, -1.263, 0.8734, -1.685, -1.781, -1.702, -1.803, -1.3, -1.802, -1.3, -1.781, -1.3, 1.224, -1.3, 0.8398, -1.279, 0.8398, -1.279, 1.242, -0.5575, 0.9657, -0.6216, 0.9657, -0.5896, 0.9204, -1.955, 2.972, -2.0, 2.94, -1.955, 2.908, 1.064, 0.9674, 1.096, 0.9221, 1.128, 0.9674, 1.667, -0.7631, 1.667, -0.6991, 1.622, -0.7311, -0.4939, 0.9844, -0.5575, 0.922, -0.4939, 0.9204, -0.1375, -1.94, -0.1412, -1.982, 1.576, -1.971, 1.58, -1.929, 1.58, 0.8734, 1.576, 0.9221, -0.1412, 0.9112, -0.1375, 0.8624, -0.1375, 0.8624, -0.1863, 0.8657, -0.1863, -1.937, -0.1375, -1.94, 1.58, -1.929, 1.622, -1.925, 1.622, 0.8772, 1.58, 0.8734, -0.6216, 0.9657, -0.5575, 0.9657, -0.5575, 1.755, -0.6216, 1.755, 3.0, -0.7631, 3.0, -0.6991, 1.667, -0.6991, 1.667, -0.7631, -1.955, 2.972, -1.955, 2.908, -0.6216, 2.908, -0.6216, 2.972, 1.064, 0.9674, 1.128, 0.9674, 1.128, 2.301, 1.064, 2.301, -0.1375, -1.94, 1.58, -1.929, 1.58, 0.8734, -0.1375, 0.8624])
me_cube.materials.append(mat_ambientcg_plaster001_4k_png)
me_cube.materials.append(mat_ambientcg_metal046a_4k_png)
me_cube.materials.append(mat_ambientcg_plaster001_4k_png_001)
me_cube.use_mirror_vertex_groups = False
me_cube.update()
me_cube_001 = bpy.data.meshes.new('Cube.001')
me_cube_001.from_pydata([(-1.0, -0.7533, -0.3737), (-1.0, -0.5533, 0.05097), (-1.0, 1.647, -0.3737), (-1.0, 1.647, 0.02634), (1.0, -0.7533, -0.3737), (1.0, -0.5533, 0.05097), (1.0, 1.647, -0.3737), (1.0, 1.647, 0.02634), (-0.9, 1.527, -0.8737), (-0.9, -0.6333, -0.8737), (0.9, 1.527, -0.8737), (0.9, -0.6333, -0.8737), (0.0, 1.527, -0.7737), (0.0, -0.6333, -0.7737), (-0.9, -0.09333, -1.274), (-0.45, 1.527, -0.8737), (0.9, 0.9867, -1.274), (0.45, -0.6333, -0.8737), (-0.9, 0.9867, -1.274), (0.45, 1.527, -0.8737), (0.9, -0.09333, -1.274), (-0.45, -0.6333, -0.8737), (0.0, -0.09333, -0.7737), (0.0, 0.9867, -0.7737), (0.45, 0.9867, -1.274), (-0.45, 0.9867, -1.274), (-0.45, -0.09333, -1.274), (0.45, -0.09333, -1.274), (-1.0, -0.8933, 2.639), (1.0, -0.8933, 2.639), (1.0, -0.9933, 0.2862), (-1.0, -0.9933, 0.2862), (1.0, -1.233, 2.639), (-1.0, -1.233, 2.639), (0.0, -0.6533, -0.02746), (0.5, 1.647, -0.07366), (-0.5, -0.6533, -0.02746), (-0.5, 1.647, -0.07366), (0.5, -0.6533, -0.02746), (0.5, -0.1533, -0.07366), (-0.5, -0.1533, -0.07366), (0.0, -0.9933, 2.639), (0.0, -0.7533, 0.05097), (-0.5, -0.8933, 2.639), (1.0, -0.7133, 0.698), (0.5, -0.6533, 0.05097), (0.5, -0.8933, 2.639), (-1.0, -0.7133, 0.698), (-0.5, -0.6533, 0.05097), (0.5, -0.7133, 0.698), (-0.5, -0.7133, 0.698)], [], [(0, 1, 3, 2), (2, 3, 37, 35, 7, 6), (6, 7, 5, 4), (0, 2, 8, 18, 14, 9), (27, 20, 11, 17), (6, 4, 11, 20, 16, 10), (4, 0, 9, 21, 13, 17, 11), (2, 6, 10, 19, 12, 15, 8), (26, 22, 13, 21), (25, 26, 14, 18), (12, 19, 24, 23), (19, 10, 16, 24), (32, 30, 4, 5, 44, 29), (8, 15, 25, 18), (15, 12, 23, 25), (14, 26, 21, 9), (22, 27, 17, 13), (35, 39, 38, 5, 7), (28, 33, 32, 29, 46, 41, 43), (1, 0, 4, 5, 38, 34, 36), (30, 31, 0, 4), (47, 1, 0, 31, 33, 28), (24, 27, 22, 23), (20, 27, 24, 16), (30, 32, 33, 31), (1, 36, 40, 37, 3), (37, 40, 39, 35), (50, 48, 1, 47), (46, 49, 45, 42, 41), (29, 44, 49, 46), (44, 5, 45, 49), (43, 50, 47, 28), (41, 42, 48, 50, 43), (48, 36, 1), (34, 36, 48, 42), (42, 45, 38, 34), (5, 38, 45), (23, 22, 26, 25), (39, 40, 36, 34, 38)])
me_cube_001.polygons.foreach_set('use_smooth', [True] * 39)
me_cube_001.polygons.foreach_set('material_index', [0, 0, 0, 1, 1, 1, 1, 1, 1, 1, 1, 1, 0, 1, 1, 1, 1, 0, 0, 0, 1, 0, 1, 1, 1, 0, 0, 0, 0, 0, 0, 0, 0, 0, 0, 0, 0, 1, 0])
_uv = me_cube_001.uv_layers.new(name='UVMap')
_uv.uv.foreach_set('vector', [0.0, 0.4045, 0.07124, 0.3777, 0.3242, 0.6292, 0.279, 0.6757, 0.1396, 1.0, 0.07564, 1.0, 0.09163, 0.9189, 0.09163, 0.7568, 0.07564, 0.6757, 0.1396, 0.6757, 0.6032, 0.0, 0.6484, 0.0465, 0.3955, 0.298, 0.3242, 0.2712, 0.8754, 0.0, 0.8754, 0.5818, 0.752, 0.5527, 0.6559, 0.4218, 0.6559, 0.16, 0.752, 0.02909, 0.3273, 0.3927, 0.4364, 0.3927, 0.4364, 0.5236, 0.3273, 0.5236, 0.6559, 0.0, 0.6559, 0.5818, 0.5326, 0.5527, 0.4364, 0.4218, 0.4364, 0.16, 0.5326, 0.02909, 1.0, 0.4848, 1.0, 0.9697, 0.8754, 0.9455, 0.8754, 0.8364, 0.8989, 0.7273, 0.8754, 0.6182, 0.8754, 0.5091, 1.0, 0.0, 1.0, 0.4848, 0.8754, 0.4606, 0.8754, 0.3515, 0.8989, 0.2424, 0.8754, 0.1333, 0.8754, 0.02424, 0.1091, 0.3927, 0.2182, 0.3927, 0.2182, 0.5236, 0.1091, 0.5236, 0.1091, 0.1309, 0.1091, 0.3927, 0.0, 0.3927, 5.96e-08, 0.1309, 0.2182, 0.0, 0.3273, 0.0, 0.3273, 0.1309, 0.2182, 0.1309, 0.3273, 0.0, 0.4364, 0.0, 0.4364, 0.1309, 0.3273, 0.1309, 0.6089, 0.6757, 0.3709, 0.3751, 0.3242, 0.2712, 0.3955, 0.298, 0.45, 0.3913, 0.6484, 0.6373, 5.96e-08, 0.0, 0.1091, 0.0, 0.1091, 0.1309, 5.96e-08, 0.1309, 0.1091, 0.0, 0.2182, 0.0, 0.2182, 0.1309, 0.1091, 0.1309, 0.0, 0.3927, 0.1091, 0.3927, 0.1091, 0.5236, 0.0, 0.5236, 0.2182, 0.3927, 0.3273, 0.3927, 0.3273, 0.5236, 0.2182, 0.5236, 0.7295, 0.4355, 0.7295, 0.7272, 0.7295, 0.8085, 0.6484, 0.7926, 0.6484, 0.4359, 0.2318, 0.9766, 0.1767, 0.9766, 0.1767, 0.6523, 0.2318, 0.6523, 0.2318, 0.7334, 0.2156, 0.8144, 0.2318, 0.8955, 0.0, 0.6757, 0.07564, 0.6757, 0.07564, 1.0, 0.0, 1.0, 0.01728, 0.9189, 0.01728, 0.8379, 0.01728, 0.7568, -0.002522, 0.3843, 0.3639, 0.3843, 0.3639, 0.5098, -0.002522, 0.5098, 0.1258, 0.2844, 0.07124, 0.3777, 0.0, 0.4045, 0.04668, 0.3006, 0.2847, 0.0, 0.3242, 0.03843, 0.134, 0.5236, 0.134, 0.7855, 0.0, 0.7855, 0.0, 0.5236, 0.4364, 0.3927, 0.3273, 0.3927, 0.3273, 0.1309, 0.4364, 0.1309, 0.3691, 0.0, 0.3691, 0.4359, 0.7382, 0.4359, 0.7382, 2.98e-08, 0.9727, 0.7926, 0.8916, 0.8085, 0.8916, 0.7272, 0.8916, 0.4355, 0.9727, 0.4359, 0.8916, 0.4355, 0.8916, 0.7272, 0.7295, 0.7272, 0.7295, 0.4355, 0.7295, 0.3179, 0.7295, 0.4229, 0.6484, 0.4256, 0.6484, 0.3179, 0.8916, 0.002684, 0.8916, 0.3179, 0.8916, 0.4229, 0.8106, 0.4203, 0.8106, 0.0, 0.9727, 0.002684, 0.9727, 0.3179, 0.8916, 0.3179, 0.8916, 0.002684, 0.9727, 0.3179, 0.9727, 0.4256, 0.8916, 0.4229, 0.8916, 0.3179, 0.7295, 0.002684, 0.7295, 0.3179, 0.6484, 0.3179, 0.6484, 0.002684, 0.8106, 0.0, 0.8106, 0.4203, 0.7295, 0.4229, 0.7295, 0.3179, 0.7295, 0.002684, 0.7295, 0.4229, 0.7295, 0.4355, 0.6484, 0.4256, 0.8106, 0.4355, 0.7295, 0.4355, 0.7295, 0.4229, 0.8106, 0.4203, 0.8106, 0.4203, 0.8916, 0.4229, 0.8916, 0.4355, 0.8106, 0.4355, 0.9727, 0.4256, 0.8916, 0.4355, 0.8916, 0.4229, 0.134, 0.7855, 0.134, 0.5236, 0.2681, 0.5236, 0.2681, 0.7855, 0.7295, 0.7272, 0.8916, 0.7272, 0.8916, 0.8085, 0.8106, 0.8085, 0.7295, 0.8085])
me_cube_001.materials.append(mat_ambientcg_leather011_4k_png)
me_cube_001.materials.append(mat_ambientcg_plastic006_4k_png)
me_cube_001.update()

# ---- objects
ob_cinema = bpy.data.objects.new('Cinema', me_cube)
ob_chairs = bpy.data.objects.new('Chairs', me_cube_001)

# ---- transforms, parenting, visibility, modifiers, constraints
ob_cinema.location = (0.0, 0.0, 0.0)
ob_cinema.lock_rotations_4d = False
ob_cinema.empty_display_type = 'ARROWS'
ob_cinema.lineart.crease_threshold = 0.0
_m = ob_cinema.modifiers.new('Auto Smooth', 'NODES')
_m.node_group = ng_auto_smooth
_gi = [s.identifier for s in ng_auto_smooth.interface.items_tree if s.item_type == 'SOCKET' and s.in_out == 'INPUT']
_m[_gi[1]] = 0.8029  # Angle
ob_chairs.location = (6.0, 13.3, 1.02)
ob_chairs.rotation_euler = (-0.03316, 0.0, 0.0)
ob_chairs.scale = (0.4, 0.4, 0.4)
_m = ob_chairs.modifiers.new('Array', 'ARRAY')
_m.count = 21
_m.relative_offset_displace = (-1.1, 0.0, 0.0)
_m = ob_chairs.modifiers.new('Array.001', 'ARRAY')
_m.count = 10
_m.use_constant_offset = True
_m.constant_offset_displace = (0.0, -9.0, 0.655)
_m.relative_offset_displace = (0.0, 0.0, 0.0)
_m = ob_chairs.modifiers.new('Auto Smooth', 'NODES')
_m.node_group = ng_auto_smooth
_gi = [s.identifier for s in ng_auto_smooth.interface.items_tree if s.item_type == 'SOCKET' and s.in_out == 'INPUT']
_m[_gi[1]] = 0.5236  # Angle

# ---- collection membership
col_collection.objects.link(ob_cinema)
col_collection.objects.link(ob_chairs)

# ---- scene / render settings (as saved in the file)
scene.frame_start = 1; scene.frame_end = 250; scene.frame_set(1)
scene.render.engine = 'BLENDER_EEVEE_NEXT'
scene.cycles.sampling_pattern = 'TABULATED_SOBOL'
scene.cycles.use_light_tree = False
scene.view_settings.view_transform = 'Filmic'
bpy.context.view_layer.update()

# ---- added for rendering (the .blend has no active camera and no usable light): camera, sun
cam_auto = bpy.data.cameras.new('AutoCamera')
cam_auto.lens = 50.0
cam_auto.sensor_width = 36.0
cam_auto.clip_end = 1036.79
ob_auto_camera = bpy.data.objects.new('AutoCamera', cam_auto)
scene.collection.objects.link(ob_auto_camera)
ob_auto_camera.location = (67.0769, -70.8923, 56.7615)
ob_auto_camera.rotation_euler = (1.09748, -7.21219e-08, 0.694738)
scene.camera = ob_auto_camera
light_auto_sun = bpy.data.lights.new('AutoSun', 'SUN')
light_auto_sun.energy = 3.0
light_auto_sun.angle = 0.0523599
ob_auto_sun = bpy.data.objects.new('AutoSun', light_auto_sun)
scene.collection.objects.link(ob_auto_sun)
ob_auto_sun.rotation_euler = (0.872665, 0.174533, 0.523599)
bpy.context.view_layer.update()
